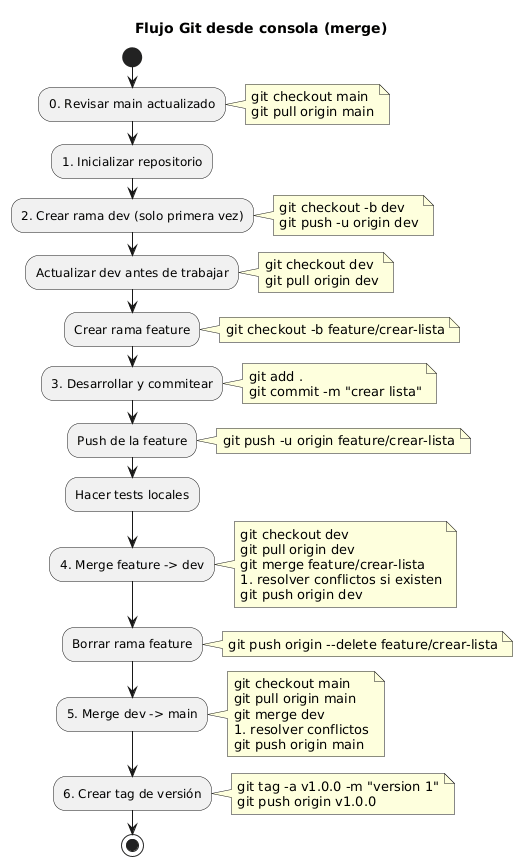

The diagram above was rendered by PlantUML. Its source (embedded in the PNG):
@startuml
title Flujo Git desde consola (merge)

start

:0. Revisar main actualizado;
note right
  git checkout main
  git pull origin main
end note

:1. Inicializar repositorio;

:2. Crear rama dev (solo primera vez);
note right
  git checkout -b dev
  git push -u origin dev
end note

:Actualizar dev antes de trabajar;
note right
  git checkout dev
  git pull origin dev
end note

:Crear rama feature;
note right
  git checkout -b feature/crear-lista
end note

:3. Desarrollar y commitear;
note right
  git add .
  git commit -m "crear lista"
end note

:Push de la feature;
note right
  git push -u origin feature/crear-lista
end note

:Hacer tests locales;

:4. Merge feature -> dev;
note right
  git checkout dev
  git pull origin dev
  git merge feature/crear-lista
  # resolver conflictos si existen
  git push origin dev
end note

:Borrar rama feature;
note right
  git push origin --delete feature/crear-lista
end note

:5. Merge dev -> main;
note right
  git checkout main
  git pull origin main
  git merge dev
  # resolver conflictos
  git push origin main
end note

:6. Crear tag de versión;
note right
  git tag -a v1.0.0 -m "version 1"
  git push origin v1.0.0
end note

stop
@enduml